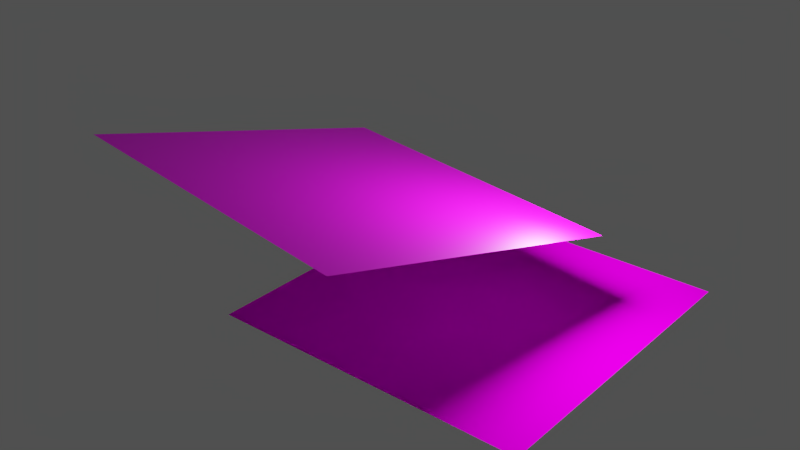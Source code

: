 # Source: material_textures.blend  (saved by Blender 2.79.2; exported with 4.5.12 LTS)
import bpy
from mathutils import Matrix  # noqa: F401  (used for matrix-valued properties, if any)

bpy.ops.wm.read_factory_settings(use_empty=True)
scene = bpy.context.scene
scene.name = 'Scene'

# ---- collections
col_collection_1 = bpy.data.collections.new('Collection 1'); scene.collection.children.link(col_collection_1)

# ---- images (referenced by path relative to the original .blend; pixels are not part of the script)
import os
ASSET_DIR = os.environ.get("B2B_ASSET_DIR", "")  # directory of the original .blend (textures are referenced by path, not embedded)
HERE = os.path.dirname(os.path.abspath(__file__))  # packed textures are extracted next to this script under _unpacked/

def load_image(name, relpath, width, height, colorspace="sRGB"):
    """Load a texture the original file referenced (path relative to the .blend, or extracted next to this script)."""
    p = next((c for c in (os.path.join(HERE, relpath), os.path.join(ASSET_DIR, relpath)) if relpath and os.path.exists(c)), "")
    if p:
        img = bpy.data.images.load(p, check_existing=True)
        img.name = name
    else:  # same state as the original file: an image datablock whose file is absent (Cycles renders it pink)
        img = bpy.data.images.new(name, width, height)
        img.source = "FILE"
        img.filepath = "//" + (relpath or name)
    img.colorspace_settings.name = colorspace
    return img
img_brick_dotted_04_bump = load_image('brick_dotted_04-bump', 'textures/Bricks/brick_dotted_04-bump.jpg', 1024, 1024, 'sRGB')
img_brick_dotted_04_specular = load_image('brick_dotted_04-specular', 'textures/Bricks/brick_dotted_04-specular.jpg', 1024, 1024, 'sRGB')
img_brick_dotted_04_color = load_image('brick_dotted_04-color', 'textures/Bricks/brick_dotted_04-color.jpg', 1024, 1024, 'sRGB')
img_buildings_roof_04_color = load_image('buildings_roof_04-color', 'textures/Textures/Buildings/buildings_roof_04-color.png', 1024, 1024, 'sRGB')

# ---- materials (node trees are filled in below, after node groups)
mat_brick = bpy.data.materials.new('Brick')
mat_brick.alpha_threshold = 0.0
mat_brick.roughness = 0.5
mat_slate_roof = bpy.data.materials.new('Slate roof')
mat_slate_roof.alpha_threshold = 0.0
mat_slate_roof.roughness = 0.5

# ---- material node trees
mat_brick.use_nodes = True; mat_brick.node_tree.nodes.clear()
_N = mat_brick.node_tree.nodes; _L = mat_brick.node_tree.links
n0 = _N.new('ShaderNodeBsdfPrincipled'); n0.name = 'Principled BSDF'; n0.location = (-11, 332)
n0.width = 150
n0.subsurface_method = 'BURLEY'
n0.inputs[3].default_value = 1.45
n0.inputs[9].default_value = (1.0, 1.0, 1.0)
n1 = _N.new('ShaderNodeTexImage'); n1.name = 'Image Texture.002'; n1.location = (-501, 32)
n1.width = 253
n1.image = img_brick_dotted_04_bump
n2 = _N.new('ShaderNodeOutputMaterial'); n2.name = 'Material Output'; n2.location = (233, 331)
n3 = _N.new('ShaderNodeTexImage'); n3.name = 'Image Texture'; n3.location = (-359, 311)
n3.width = 253
n3.image = img_brick_dotted_04_specular
n4 = _N.new('ShaderNodeBump'); n4.name = 'Bump'; n4.location = (-213, -51)
n4.inputs[1].default_value = 0.31
n4.inputs[2].default_value = 1.0
n5 = _N.new('ShaderNodeTexImage'); n5.name = 'Image Texture.001'; n5.location = (-365, 581)
n5.width = 253
n5.image = img_brick_dotted_04_color
_L.new(n0.outputs[0], n2.inputs[0])
_L.new(n5.outputs[0], n0.inputs[0])
_L.new(n3.outputs[0], n0.inputs[13])
_L.new(n4.outputs[0], n0.inputs[5])
_L.new(n1.outputs[0], n4.inputs[3])
n2.is_active_output = True
mat_slate_roof.use_nodes = True; mat_slate_roof.node_tree.nodes.clear()
_N = mat_slate_roof.node_tree.nodes; _L = mat_slate_roof.node_tree.links
n0 = _N.new('ShaderNodeOutputMaterial'); n0.name = 'Material Output'; n0.location = (300, 300)
n1 = _N.new('ShaderNodeBsdfDiffuse'); n1.name = 'Diffuse BSDF'; n1.location = (10, 300)
n2 = _N.new('ShaderNodeTexImage'); n2.name = 'Image Texture'; n2.location = (-180, 300)
n2.width = 140
n2.image = img_buildings_roof_04_color
n3 = _N.new('ShaderNodeTexCoord'); n3.name = 'Texture Coordinate'; n3.location = (-370, 300)
_L.new(n1.outputs[0], n0.inputs[0])
_L.new(n2.outputs[0], n1.inputs[0])
_L.new(n3.outputs[0], n2.inputs[0])
n0.is_active_output = True

# ---- world
world_world = bpy.data.worlds.new('World'); scene.world = world_world
world_world.use_nodes = True; world_world.node_tree.nodes.clear()
_N = world_world.node_tree.nodes; _L = world_world.node_tree.links
n0 = _N.new('ShaderNodeOutputWorld'); n0.name = 'World Output'; n0.location = (300, 300)
n1 = _N.new('ShaderNodeBackground'); n1.name = 'Background'; n1.location = (10, 300)
n1.inputs[0].default_value = (0.05088, 0.05088, 0.05088, 1.0)
n2 = _N.new('ShaderNodeTexEnvironment'); n2.name = 'Environment Texture'; n2.location = (-224, 300)
n2.width = 140
n3 = _N.new('ShaderNodeMapping'); n3.name = 'Mapping'; n3.location = (-614, 294)
n4 = _N.new('ShaderNodeTexCoord'); n4.name = 'Texture Coordinate'; n4.location = (-814, 275)
_L.new(n1.outputs[0], n0.inputs[0])
_L.new(n4.outputs[0], n3.inputs[0])
_L.new(n3.outputs[0], n2.inputs[0])
n0.is_active_output = True
world_world.color = (0.05088, 0.05088, 0.05088)
world_world.use_sun_shadow = False
world_world.sun_shadow_jitter_overblur = 0.0
world_world.cycles.sampling_method = 'MANUAL'

# ---- lights
light_point = bpy.data.lights.new('Point', 'POINT')
light_point.transmission_factor = 0.0
light_point.energy = 100.0
light_point.shadow_buffer_clip_start = 0.5
light_point.shadow_soft_size = 0.1
light_point.shadow_maximum_resolution = 0.006
light_point.use_absolute_resolution = True

# ---- meshes
me_plane_001 = bpy.data.meshes.new('Plane.001')
me_plane_001.from_pydata([(-1.0, -1.0, 0.0), (1.0, -1.0, 0.0), (-1.0, 1.0, 0.0), (1.0, 1.0, 0.0)], [], [(0, 1, 3, 2)])
_uv = me_plane_001.uv_layers.new(name='UVMap')
_uv.uv.foreach_set('vector', [1.49e-07, 1.0, 0.0, 1.49e-07, 1.0, 0.0, 1.0, 1.0])
me_plane_001.materials.append(None)
me_plane_001.use_remesh_preserve_volume = False
me_plane_001.use_remesh_preserve_attributes = False
me_plane_001.use_mirror_vertex_groups = False
me_plane_001.update()
me_plane = bpy.data.meshes.new('Plane')
me_plane.from_pydata([(-1.0, -1.0, 0.0), (1.0, -1.0, 0.0), (-1.0, 1.0, 0.0), (1.0, 1.0, 0.0)], [], [(0, 1, 3, 2)])
me_plane.materials.append(mat_slate_roof)
me_plane.use_remesh_preserve_volume = False
me_plane.use_remesh_preserve_attributes = False
me_plane.use_mirror_vertex_groups = False
me_plane.update()

# ---- objects
ob_plane_001 = bpy.data.objects.new('Plane.001', me_plane_001)
ob_point = bpy.data.objects.new('Point', light_point)
ob_plane = bpy.data.objects.new('Plane', me_plane)

# ---- transforms, parenting, visibility, modifiers, constraints
ob_plane_001.location = (-0.4941, -0.4993, 0.789)
ob_plane_001.rotation_euler = (-0.2498, 0.02082, -0.1349)
ob_plane_001.lineart.crease_threshold = 0.0
ob_plane_001.material_slots[0].link = 'OBJECT'; ob_plane_001.material_slots[0].material = mat_brick
ob_point.location = (0.5018, 0.06771, 0.8659)
ob_point.lineart.crease_threshold = 0.0
ob_plane.location = (0.0, 0.0, 0.0)
ob_plane.lineart.crease_threshold = 0.0

# ---- collection membership
col_collection_1.objects.link(ob_plane_001)
col_collection_1.objects.link(ob_point)
col_collection_1.objects.link(ob_plane)

# ---- scene / render settings (as saved in the file)
scene.frame_start = 1; scene.frame_end = 250; scene.frame_set(1)
scene.render.engine = 'CYCLES'
scene.render.image_settings.file_format = 'FFMPEG'
scene.render.resolution_percentage = 50
scene.render.dither_intensity = 0.0
scene.cycles.use_denoising = False
scene.cycles.samples = 128
scene.cycles.sampling_pattern = 'TABULATED_SOBOL'
scene.cycles.use_adaptive_sampling = False
scene.cycles.use_light_tree = False
scene.view_settings.view_transform = 'Filmic'
scene.view_settings.exposure = 0.3373
bpy.context.view_layer.update()

# ---- added for rendering (the .blend has no active camera): camera
cam_auto = bpy.data.cameras.new('AutoCamera')
cam_auto.lens = 50.0
cam_auto.sensor_width = 36.0
cam_auto.clip_end = 1000.0
ob_auto_camera = bpy.data.objects.new('AutoCamera', cam_auto)
scene.collection.objects.link(ob_auto_camera)
ob_auto_camera.location = (3.23767, -4.54848, 3.3626)
ob_auto_camera.rotation_euler = (1.09748, -7.21219e-08, 0.694738)
scene.camera = ob_auto_camera
bpy.context.view_layer.update()

